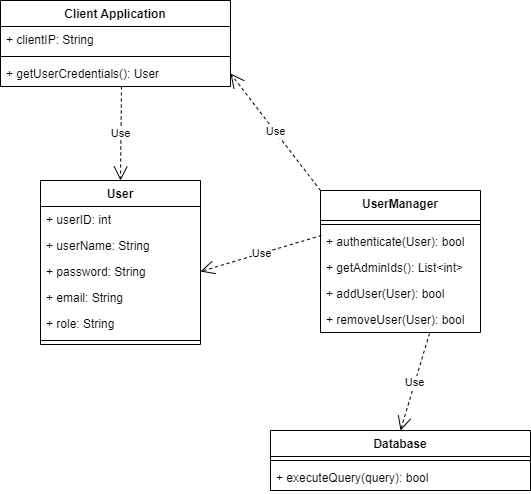

The diagram above was exported from draw.io. Its source (the exported page's mxGraphModel, read from the mxfile embedded in the PNG):
<mxGraphModel dx="703" dy="736" grid="1" gridSize="10" guides="1" tooltips="1" connect="1" arrows="1" fold="1" page="1" pageScale="1" pageWidth="1300" pageHeight="900" math="0" shadow="0">
  <root>
    <mxCell id="0" />
    <mxCell id="1" parent="0" />
    <mxCell id="OdiiXKZuxvASxJClFakw-1" value="User" style="swimlane;fontStyle=1;align=center;verticalAlign=top;childLayout=stackLayout;horizontal=1;startSize=26;horizontalStack=0;resizeParent=1;resizeParentMax=0;resizeLast=0;collapsible=1;marginBottom=0;whiteSpace=wrap;html=1;" parent="1" vertex="1">
      <mxGeometry x="490" y="340" width="160" height="164" as="geometry" />
    </mxCell>
    <mxCell id="OdiiXKZuxvASxJClFakw-2" value="+ userID: int" style="text;strokeColor=none;fillColor=none;align=left;verticalAlign=top;spacingLeft=4;spacingRight=4;overflow=hidden;rotatable=0;points=[[0,0.5],[1,0.5]];portConstraint=eastwest;whiteSpace=wrap;html=1;" parent="OdiiXKZuxvASxJClFakw-1" vertex="1">
      <mxGeometry y="26" width="160" height="26" as="geometry" />
    </mxCell>
    <mxCell id="OdiiXKZuxvASxJClFakw-5" value="+ userName: String" style="text;strokeColor=none;fillColor=none;align=left;verticalAlign=top;spacingLeft=4;spacingRight=4;overflow=hidden;rotatable=0;points=[[0,0.5],[1,0.5]];portConstraint=eastwest;whiteSpace=wrap;html=1;" parent="OdiiXKZuxvASxJClFakw-1" vertex="1">
      <mxGeometry y="52" width="160" height="26" as="geometry" />
    </mxCell>
    <mxCell id="OdiiXKZuxvASxJClFakw-6" value="+ password: String" style="text;strokeColor=none;fillColor=none;align=left;verticalAlign=top;spacingLeft=4;spacingRight=4;overflow=hidden;rotatable=0;points=[[0,0.5],[1,0.5]];portConstraint=eastwest;whiteSpace=wrap;html=1;" parent="OdiiXKZuxvASxJClFakw-1" vertex="1">
      <mxGeometry y="78" width="160" height="26" as="geometry" />
    </mxCell>
    <mxCell id="OdiiXKZuxvASxJClFakw-8" value="+ email: String" style="text;strokeColor=none;fillColor=none;align=left;verticalAlign=top;spacingLeft=4;spacingRight=4;overflow=hidden;rotatable=0;points=[[0,0.5],[1,0.5]];portConstraint=eastwest;whiteSpace=wrap;html=1;" parent="OdiiXKZuxvASxJClFakw-1" vertex="1">
      <mxGeometry y="104" width="160" height="26" as="geometry" />
    </mxCell>
    <mxCell id="OdiiXKZuxvASxJClFakw-23" value="+ role: String" style="text;strokeColor=none;fillColor=none;align=left;verticalAlign=top;spacingLeft=4;spacingRight=4;overflow=hidden;rotatable=0;points=[[0,0.5],[1,0.5]];portConstraint=eastwest;whiteSpace=wrap;html=1;" parent="OdiiXKZuxvASxJClFakw-1" vertex="1">
      <mxGeometry y="130" width="160" height="26" as="geometry" />
    </mxCell>
    <mxCell id="OdiiXKZuxvASxJClFakw-3" value="" style="line;strokeWidth=1;fillColor=none;align=left;verticalAlign=middle;spacingTop=-1;spacingLeft=3;spacingRight=3;rotatable=0;labelPosition=right;points=[];portConstraint=eastwest;strokeColor=inherit;" parent="OdiiXKZuxvASxJClFakw-1" vertex="1">
      <mxGeometry y="156" width="160" height="8" as="geometry" />
    </mxCell>
    <mxCell id="OdiiXKZuxvASxJClFakw-16" value="UserManager" style="swimlane;fontStyle=1;align=center;verticalAlign=top;childLayout=stackLayout;horizontal=1;startSize=30;horizontalStack=0;resizeParent=1;resizeParentMax=0;resizeLast=0;collapsible=1;marginBottom=0;whiteSpace=wrap;html=1;" parent="1" vertex="1">
      <mxGeometry x="770" y="350" width="160" height="142" as="geometry" />
    </mxCell>
    <mxCell id="OdiiXKZuxvASxJClFakw-21" value="" style="line;strokeWidth=1;fillColor=none;align=left;verticalAlign=middle;spacingTop=-1;spacingLeft=3;spacingRight=3;rotatable=0;labelPosition=right;points=[];portConstraint=eastwest;strokeColor=inherit;" parent="OdiiXKZuxvASxJClFakw-16" vertex="1">
      <mxGeometry y="30" width="160" height="8" as="geometry" />
    </mxCell>
    <mxCell id="OdiiXKZuxvASxJClFakw-22" value="+ authenticate(User): bool" style="text;strokeColor=none;fillColor=none;align=left;verticalAlign=top;spacingLeft=4;spacingRight=4;overflow=hidden;rotatable=0;points=[[0,0.5],[1,0.5]];portConstraint=eastwest;whiteSpace=wrap;html=1;" parent="OdiiXKZuxvASxJClFakw-16" vertex="1">
      <mxGeometry y="38" width="160" height="26" as="geometry" />
    </mxCell>
    <mxCell id="OdiiXKZuxvASxJClFakw-24" value="+ getAdminIds(): List&amp;lt;int&amp;gt;" style="text;strokeColor=none;fillColor=none;align=left;verticalAlign=top;spacingLeft=4;spacingRight=4;overflow=hidden;rotatable=0;points=[[0,0.5],[1,0.5]];portConstraint=eastwest;whiteSpace=wrap;html=1;" parent="OdiiXKZuxvASxJClFakw-16" vertex="1">
      <mxGeometry y="64" width="160" height="26" as="geometry" />
    </mxCell>
    <mxCell id="u36w1wpuw__SJOYIfRrR-14" value="+ addUser(User): bool" style="text;strokeColor=none;fillColor=none;align=left;verticalAlign=top;spacingLeft=4;spacingRight=4;overflow=hidden;rotatable=0;points=[[0,0.5],[1,0.5]];portConstraint=eastwest;whiteSpace=wrap;html=1;" vertex="1" parent="OdiiXKZuxvASxJClFakw-16">
      <mxGeometry y="90" width="160" height="26" as="geometry" />
    </mxCell>
    <mxCell id="u36w1wpuw__SJOYIfRrR-15" value="+ removeUser(User): bool" style="text;strokeColor=none;fillColor=none;align=left;verticalAlign=top;spacingLeft=4;spacingRight=4;overflow=hidden;rotatable=0;points=[[0,0.5],[1,0.5]];portConstraint=eastwest;whiteSpace=wrap;html=1;" vertex="1" parent="OdiiXKZuxvASxJClFakw-16">
      <mxGeometry y="116" width="160" height="26" as="geometry" />
    </mxCell>
    <mxCell id="u36w1wpuw__SJOYIfRrR-1" value="Use" style="endArrow=open;endSize=12;dashed=1;html=1;rounded=0;exitX=0.006;exitY=0.269;exitDx=0;exitDy=0;entryX=1;entryY=0.5;entryDx=0;entryDy=0;exitPerimeter=0;" edge="1" parent="1" source="OdiiXKZuxvASxJClFakw-22" target="OdiiXKZuxvASxJClFakw-6">
      <mxGeometry width="160" relative="1" as="geometry">
        <mxPoint x="550" y="680" as="sourcePoint" />
        <mxPoint x="710" y="680" as="targetPoint" />
      </mxGeometry>
    </mxCell>
    <mxCell id="u36w1wpuw__SJOYIfRrR-6" value="Client Application" style="swimlane;fontStyle=1;align=center;verticalAlign=top;childLayout=stackLayout;horizontal=1;startSize=26;horizontalStack=0;resizeParent=1;resizeParentMax=0;resizeLast=0;collapsible=1;marginBottom=0;whiteSpace=wrap;html=1;" vertex="1" parent="1">
      <mxGeometry x="450" y="160" width="230" height="86" as="geometry" />
    </mxCell>
    <mxCell id="u36w1wpuw__SJOYIfRrR-7" value="+ clientIP: String" style="text;strokeColor=none;fillColor=none;align=left;verticalAlign=top;spacingLeft=4;spacingRight=4;overflow=hidden;rotatable=0;points=[[0,0.5],[1,0.5]];portConstraint=eastwest;whiteSpace=wrap;html=1;" vertex="1" parent="u36w1wpuw__SJOYIfRrR-6">
      <mxGeometry y="26" width="230" height="26" as="geometry" />
    </mxCell>
    <mxCell id="u36w1wpuw__SJOYIfRrR-8" value="" style="line;strokeWidth=1;fillColor=none;align=left;verticalAlign=middle;spacingTop=-1;spacingLeft=3;spacingRight=3;rotatable=0;labelPosition=right;points=[];portConstraint=eastwest;strokeColor=inherit;" vertex="1" parent="u36w1wpuw__SJOYIfRrR-6">
      <mxGeometry y="52" width="230" height="8" as="geometry" />
    </mxCell>
    <mxCell id="u36w1wpuw__SJOYIfRrR-9" value="+ getUserCredentials(): User" style="text;strokeColor=none;fillColor=none;align=left;verticalAlign=top;spacingLeft=4;spacingRight=4;overflow=hidden;rotatable=0;points=[[0,0.5],[1,0.5]];portConstraint=eastwest;whiteSpace=wrap;html=1;" vertex="1" parent="u36w1wpuw__SJOYIfRrR-6">
      <mxGeometry y="60" width="230" height="26" as="geometry" />
    </mxCell>
    <mxCell id="u36w1wpuw__SJOYIfRrR-10" value="Use" style="endArrow=open;endSize=12;dashed=1;html=1;rounded=0;exitX=0.526;exitY=1;exitDx=0;exitDy=0;entryX=0.5;entryY=0;entryDx=0;entryDy=0;exitPerimeter=0;" edge="1" parent="1" source="u36w1wpuw__SJOYIfRrR-9" target="OdiiXKZuxvASxJClFakw-1">
      <mxGeometry width="160" relative="1" as="geometry">
        <mxPoint x="590" y="573" as="sourcePoint" />
        <mxPoint x="460" y="401" as="targetPoint" />
      </mxGeometry>
    </mxCell>
    <mxCell id="u36w1wpuw__SJOYIfRrR-11" value="Database" style="swimlane;fontStyle=1;align=center;verticalAlign=top;childLayout=stackLayout;horizontal=1;startSize=26;horizontalStack=0;resizeParent=1;resizeParentMax=0;resizeLast=0;collapsible=1;marginBottom=0;whiteSpace=wrap;html=1;" vertex="1" parent="1">
      <mxGeometry x="720" y="590" width="260" height="60" as="geometry" />
    </mxCell>
    <mxCell id="u36w1wpuw__SJOYIfRrR-12" value="" style="line;strokeWidth=1;fillColor=none;align=left;verticalAlign=middle;spacingTop=-1;spacingLeft=3;spacingRight=3;rotatable=0;labelPosition=right;points=[];portConstraint=eastwest;strokeColor=inherit;" vertex="1" parent="u36w1wpuw__SJOYIfRrR-11">
      <mxGeometry y="26" width="260" height="8" as="geometry" />
    </mxCell>
    <mxCell id="u36w1wpuw__SJOYIfRrR-13" value="+ executeQuery(query): bool" style="text;strokeColor=none;fillColor=none;align=left;verticalAlign=top;spacingLeft=4;spacingRight=4;overflow=hidden;rotatable=0;points=[[0,0.5],[1,0.5]];portConstraint=eastwest;whiteSpace=wrap;html=1;" vertex="1" parent="u36w1wpuw__SJOYIfRrR-11">
      <mxGeometry y="34" width="260" height="26" as="geometry" />
    </mxCell>
    <mxCell id="u36w1wpuw__SJOYIfRrR-16" value="Use" style="endArrow=open;endSize=12;dashed=1;html=1;rounded=0;exitX=0.681;exitY=1.038;exitDx=0;exitDy=0;entryX=0.5;entryY=0;entryDx=0;entryDy=0;exitPerimeter=0;" edge="1" parent="1" source="u36w1wpuw__SJOYIfRrR-15" target="u36w1wpuw__SJOYIfRrR-11">
      <mxGeometry width="160" relative="1" as="geometry">
        <mxPoint x="970" y="760" as="sourcePoint" />
        <mxPoint x="900" y="740" as="targetPoint" />
      </mxGeometry>
    </mxCell>
    <mxCell id="u36w1wpuw__SJOYIfRrR-18" value="Use" style="endArrow=open;endSize=12;dashed=1;html=1;rounded=0;exitX=0;exitY=0;exitDx=0;exitDy=0;entryX=1;entryY=0.5;entryDx=0;entryDy=0;" edge="1" parent="1" source="OdiiXKZuxvASxJClFakw-16" target="u36w1wpuw__SJOYIfRrR-9">
      <mxGeometry width="160" relative="1" as="geometry">
        <mxPoint x="931" y="246" as="sourcePoint" />
        <mxPoint x="780" y="272" as="targetPoint" />
      </mxGeometry>
    </mxCell>
  </root>
</mxGraphModel>